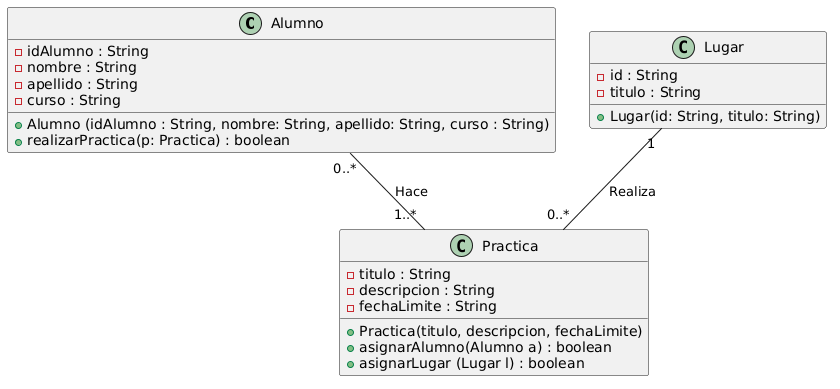

The diagram above was rendered by PlantUML. Its source (embedded in the PNG):
@startuml
class Alumno{
    - idAlumno : String
    - nombre : String
    - apellido : String
    - curso : String
    + Alumno (idAlumno : String, nombre: String, apellido: String, curso : String)
    + realizarPractica(p: Practica) : boolean
}



class Practica{
    - titulo : String
    - descripcion : String
    - fechaLimite : String
    + Practica(titulo, descripcion, fechaLimite)
    + asignarAlumno(Alumno a) : boolean
    + asignarLugar (Lugar l) : boolean

}

class Lugar{
    - id : String
    - titulo : String
    + Lugar(id: String, titulo: String)
}

Alumno "0..*" -- "1..*" Practica : Hace 
Lugar "1" --  "0..*" Practica : Realiza
@enduml